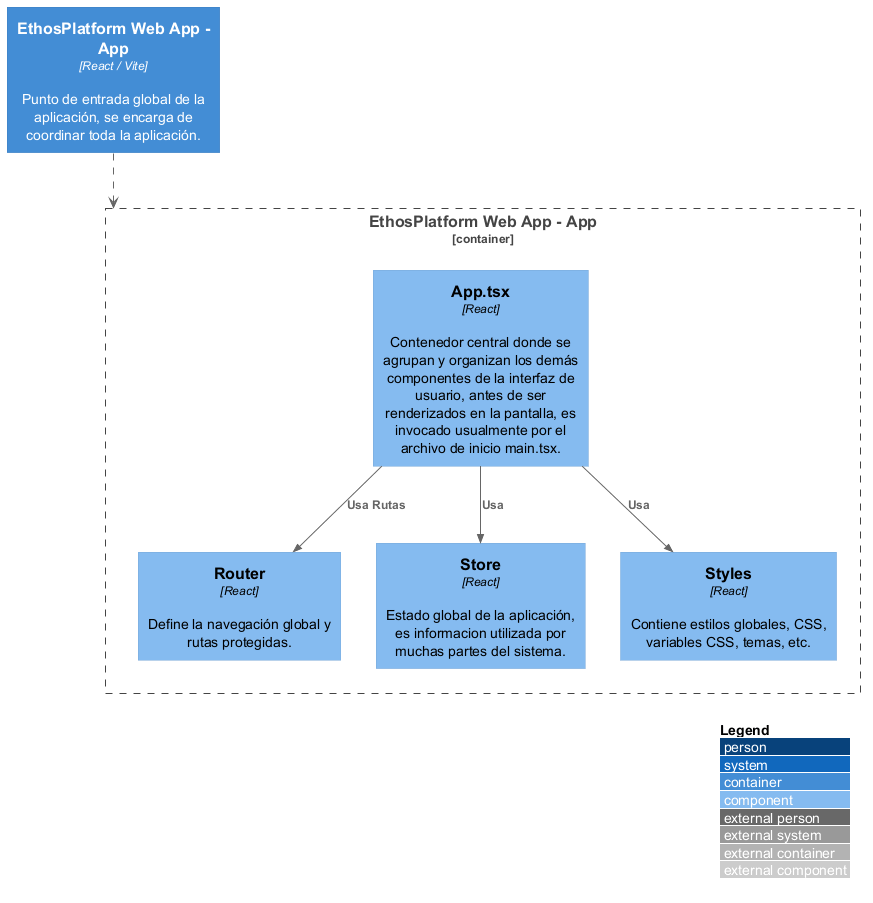

The diagram above was rendered by PlantUML. Its source (embedded in the PNG):
@startuml C3-Component-Diagram-app

/' Importar Paquetes '/
!include %getenv("PLANTUML_C4_HOME")/C4_Component.puml

/' Definir Iconos y Fuentes '/
!define DEVICONS %getenv("PLANTUML_ICON_FONT_SPRITES")/icons/devicons
!define FONTAWESOME %getenv("PLANTUML_ICON_FONT_SPRITES")/icons/font-awesome-5

left to right direction

LAYOUT_WITH_LEGEND()
LAYOUT_TOP_DOWN()

Container(web_app_app , "EthosPlatform Web App - App" , "React / Vite" , "Punto de entrada global de la aplicación, se encarga de coordinar toda la aplicación.")
Container_Boundary(web_app_app_boundary , "EthosPlatform Web App - App"){
    Component(router , "Router" , "React" , "Define la navegación global y rutas protegidas.")
    Component(store , "Store" , "React" , "Estado global de la aplicación, es informacion utilizada por muchas partes del sistema.")
    Component(styles , "Styles" , "React" , "Contiene estilos globales, CSS, variables CSS, temas, etc.")
    Component(app_tsx , "App.tsx" , "React" , "Contenedor central donde se agrupan y organizan los demás componentes de la interfaz de usuario, antes de ser renderizados en la pantalla, es invocado usualmente por el archivo de inicio main.tsx.")
}

web_app_app ..> web_app_app_boundary

Rel(app_tsx , router , "Usa Rutas")
Rel(app_tsx , store , "Usa")
Rel(app_tsx , styles , "Usa")

@enduml